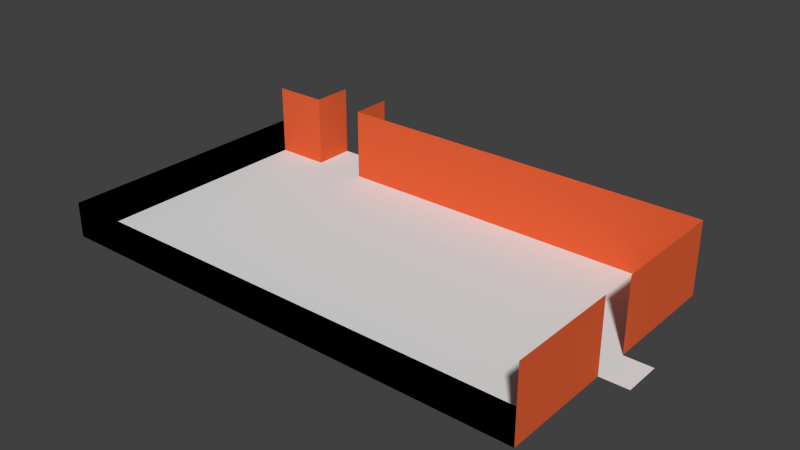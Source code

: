 # Source: RoomI.blend  (saved by Blender 2.74.0; exported with 4.5.12 LTS)
import bpy
from mathutils import Matrix  # noqa: F401  (used for matrix-valued properties, if any)

bpy.ops.wm.read_factory_settings(use_empty=True)
scene = bpy.context.scene
scene.name = 'Scene'

# ---- collections
col_collection_1 = bpy.data.collections.new('Collection 1'); scene.collection.children.link(col_collection_1)

# ---- materials (node trees are filled in below, after node groups)
mat_cfloor = bpy.data.materials.new('CFLOOR')
mat_cfloor.alpha_threshold = 0.0
mat_cfloor.use_transparent_shadow = False
mat_cfloor.roughness = 0.5
mat_cieling = bpy.data.materials.new('Cieling')
mat_cieling.alpha_threshold = 0.0
mat_cieling.use_transparent_shadow = False
mat_cieling.diffuse_color = (0.0, 0.0, 0.0, 1.0)
mat_cieling.roughness = 0.5
mat_cwall = bpy.data.materials.new('CWALL')
mat_cwall.alpha_threshold = 0.0
mat_cwall.use_transparent_shadow = False
mat_cwall.diffuse_color = (0.8, 0.1218, 0.03985, 1.0)
mat_cwall.roughness = 0.5

# ---- material node trees

# ---- world
world_world = bpy.data.worlds.new('World'); scene.world = world_world
world_world.color = (0.05088, 0.05088, 0.05088)
world_world.use_sun_shadow = False
world_world.sun_shadow_jitter_overblur = 0.0
world_world.cycles.sampling_method = 'MANUAL'
world_world.cycles.sample_map_resolution = 256

# ---- meshes
me_grid = bpy.data.meshes.new('Grid')
me_grid.from_pydata([(-1.0, -0.9863, 0.0), (-0.7778, -0.9863, 0.0), (-0.5556, -0.9863, 0.0), (-0.3333, -0.9863, 0.0), (-0.1111, -0.9863, 0.0), (0.1111, -0.9863, 0.0), (0.3333, -0.9863, 0.0), (0.5556, -0.9863, 0.0), (0.7778, -0.9863, 0.0), (1.0, -0.9863, 0.0), (-1.0, -0.764, 0.0), (-0.7778, -0.764, 0.0), (-0.5556, -0.764, 0.0), (-0.3333, -0.764, 0.0), (-0.1111, -0.764, 0.0), (0.1111, -0.764, 0.0), (0.3333, -0.764, 0.0), (0.5556, -0.764, 0.0), (0.7778, -0.764, 0.0), (1.0, -0.764, 0.0), (-1.0, -0.5418, 0.0), (-0.7778, -0.5418, 0.0), (-0.5556, -0.5418, 0.0), (-0.3333, -0.5418, 0.0), (-0.1111, -0.5418, 0.0), (0.1111, -0.5418, 0.0), (0.3333, -0.5418, 0.0), (0.5556, -0.5418, 0.0), (0.7778, -0.5418, 0.0), (1.0, -0.5418, 0.0), (-1.0, -0.3196, 0.0), (-0.7778, -0.3196, 0.0), (-0.5556, -0.3196, 0.0), (-0.3333, -0.3196, 0.0), (-0.1111, -0.3196, 0.0), (0.1111, -0.3196, 0.0), (0.3333, -0.3196, 0.0), (0.5556, -0.3196, 0.0), (0.7778, -0.3196, 0.0), (1.0, -0.3196, 0.0), (-1.0, -0.1541, 0.0), (-0.7778, -0.1541, 0.0), (-0.5556, -0.1541, 0.0), (-0.3333, -0.1541, 0.0), (-0.1111, -0.1541, 0.0), (0.1111, -0.1541, 0.0), (0.3333, -0.1541, 0.0), (0.5556, -0.1541, 0.0), (0.7778, -0.1541, 0.0), (1.0, -0.1541, 0.0), (-1.0, 0.1266, 0.0), (-0.7778, 0.1266, 0.0), (-0.5556, 0.1266, 0.0), (-0.3333, 0.1266, 0.0), (-0.1111, 0.1266, 0.0), (0.1111, 0.1266, 0.0), (0.3333, 0.1266, 0.0), (0.5556, 0.1266, 0.0), (0.7778, 0.1266, 0.0), (1.0, 0.1266, 0.0), (-1.0, 0.3471, 0.0), (-0.7778, 0.3471, 0.0), (-0.5556, 0.3471, 0.0), (-0.3333, 0.3471, 0.0), (-0.1111, 0.3471, 0.0), (0.1111, 0.3471, 0.0), (0.3333, 0.3471, 0.0), (0.5556, 0.3471, 0.0), (0.7778, 0.3471, 0.0), (1.0, 0.3471, 0.0), (-1.0, 0.5693, 0.0), (-0.7778, 0.5693, 0.0), (-0.5556, 0.5693, 0.0), (-0.3333, 0.5693, 0.0), (-0.1111, 0.5693, 0.0), (0.1111, 0.5693, 0.0), (0.3333, 0.5693, 0.0), (0.5556, 0.5693, 0.0), (0.7778, 0.5693, 0.0), (1.0, 0.5693, 0.0), (-1.0, 0.7915, 0.0), (-0.7778, 0.7915, 0.0), (-0.5556, 0.7915, 0.0), (-0.3333, 0.7915, 0.0), (-0.1111, 0.7915, 0.0), (0.1111, 0.7915, 0.0), (0.3333, 0.7915, 0.0), (0.5556, 0.7915, 0.0), (0.7778, 0.7915, 0.0), (1.0, 0.7915, 0.0), (-1.0, 1.014, 0.0), (-0.7778, 1.014, 0.0), (-0.5556, 1.014, 0.0), (-0.3333, 1.014, 0.0), (-0.1111, 1.014, 0.0), (0.1111, 1.014, 0.0), (0.3333, 1.014, 0.0), (0.5556, 1.014, 0.0), (0.7778, 1.014, 0.0), (1.0, 1.014, 0.0), (1.113, -0.1541, 0.0), (1.113, 0.1266, 0.0), (-0.7778, 1.327, 0.0), (-0.5556, 1.327, 0.0), (-1.0, -0.9863, 0.2617), (-0.7778, -0.9863, 0.2617), (-0.5556, -0.9863, 0.2617), (-0.3333, -0.9863, 0.2617), (-0.1111, -0.9863, 0.2617), (0.1111, -0.9863, 0.2617), (0.3333, -0.9863, 0.2617), (0.5556, -0.9863, 0.2617), (0.7778, -0.9863, 0.2617), (1.0, -0.9863, 0.2617), (-1.0, -0.764, 0.2617), (-1.0, -0.5418, 0.2617), (-1.0, -0.3196, 0.2617), (-1.0, -0.1541, 0.2617), (-1.0, 0.1266, 0.2617), (-1.0, 0.3471, 0.2617), (-1.0, 0.5693, 0.2617), (-1.0, 0.7915, 0.2617), (-1.0, 1.014, 0.2617), (-1.0, -0.01375, 0.0), (-0.7778, -0.01375, 0.0), (-0.5556, -0.01375, 0.0), (-0.3333, -0.01375, 0.0), (-0.1111, -0.01375, 0.0), (0.1111, -0.01375, 0.0), (0.3333, -0.01375, 0.0), (0.5556, -0.01375, 0.0), (0.7778, -0.01375, 0.0), (1.0, -0.01375, 0.0), (1.113, -0.01375, 0.0), (-1.0, -0.01375, 0.2617), (-0.6667, -0.9863, 0.0), (-0.6667, -0.764, 0.0), (-0.6667, -0.5418, 0.0), (-0.6667, -0.3196, 0.0), (-0.6667, -0.1541, 0.0), (-0.6667, 0.1266, 0.0), (-0.6667, 0.3471, 0.0), (-0.6667, 0.5693, 0.0), (-0.6667, 0.7915, 0.0), (-0.6667, 1.014, 0.0), (-0.6667, 1.327, 0.0), (-0.6667, -0.9863, 0.2617), (-0.6667, -0.01375, 0.0), (1.0, -0.9863, 0.5388), (1.0, -0.764, 0.5388), (1.0, -0.5418, 0.5388), (1.0, -0.3196, 0.5388), (1.0, -0.1541, 0.5388), (1.0, 0.1266, 0.5388), (1.0, 0.3471, 0.5388), (1.0, 0.5693, 0.5388), (1.0, 0.7915, 0.5388), (-1.0, 1.014, 0.5388), (-0.7778, 1.014, 0.5388), (-0.5556, 1.014, 0.5388), (-0.3333, 1.014, 0.5388), (-0.1111, 1.014, 0.5388), (0.1111, 1.014, 0.5388), (0.3333, 1.014, 0.5388), (0.5556, 1.014, 0.5388), (0.7778, 1.014, 0.5388), (1.0, 1.014, 0.5388), (-0.7778, 1.327, 0.5388), (-0.5556, 1.327, 0.5388)], [], [(0, 1, 11, 10), (135, 2, 12, 136), (2, 3, 13, 12), (3, 4, 14, 13), (4, 5, 15, 14), (5, 6, 16, 15), (6, 7, 17, 16), (7, 8, 18, 17), (8, 9, 19, 18), (10, 11, 21, 20), (136, 12, 22, 137), (12, 13, 23, 22), (13, 14, 24, 23), (14, 15, 25, 24), (15, 16, 26, 25), (16, 17, 27, 26), (17, 18, 28, 27), (18, 19, 29, 28), (20, 21, 31, 30), (137, 22, 32, 138), (22, 23, 33, 32), (23, 24, 34, 33), (24, 25, 35, 34), (25, 26, 36, 35), (26, 27, 37, 36), (27, 28, 38, 37), (28, 29, 39, 38), (30, 31, 41, 40), (138, 32, 42, 139), (32, 33, 43, 42), (33, 34, 44, 43), (34, 35, 45, 44), (35, 36, 46, 45), (36, 37, 47, 46), (37, 38, 48, 47), (38, 39, 49, 48), (123, 124, 51, 50), (147, 125, 52, 140), (125, 126, 53, 52), (126, 127, 54, 53), (127, 128, 55, 54), (128, 129, 56, 55), (129, 130, 57, 56), (130, 131, 58, 57), (131, 132, 59, 58), (50, 51, 61, 60), (140, 52, 62, 141), (52, 53, 63, 62), (53, 54, 64, 63), (54, 55, 65, 64), (55, 56, 66, 65), (56, 57, 67, 66), (57, 58, 68, 67), (58, 59, 69, 68), (60, 61, 71, 70), (141, 62, 72, 142), (62, 63, 73, 72), (63, 64, 74, 73), (64, 65, 75, 74), (65, 66, 76, 75), (66, 67, 77, 76), (67, 68, 78, 77), (68, 69, 79, 78), (70, 71, 81, 80), (142, 72, 82, 143), (72, 73, 83, 82), (73, 74, 84, 83), (74, 75, 85, 84), (75, 76, 86, 85), (76, 77, 87, 86), (77, 78, 88, 87), (78, 79, 89, 88), (80, 81, 91, 90), (143, 82, 92, 144), (82, 83, 93, 92), (83, 84, 94, 93), (84, 85, 95, 94), (85, 86, 96, 95), (86, 87, 97, 96), (87, 88, 98, 97), (88, 89, 99, 98), (132, 49, 100, 133), (144, 92, 103, 145), (70, 80, 121, 120), (4, 3, 107, 108), (7, 6, 110, 111), (123, 50, 118, 134), (10, 20, 115, 114), (135, 1, 105, 146), (5, 4, 108, 109), (60, 70, 120, 119), (0, 10, 114, 104), (8, 7, 111, 112), (30, 40, 117, 116), (80, 90, 122, 121), (3, 2, 106, 107), (6, 5, 109, 110), (50, 60, 119, 118), (9, 8, 112, 113), (20, 30, 116, 115), (1, 0, 104, 105), (40, 123, 134, 117), (59, 132, 133, 101), (48, 49, 132, 131), (47, 48, 131, 130), (46, 47, 130, 129), (45, 46, 129, 128), (44, 45, 128, 127), (43, 44, 127, 126), (42, 43, 126, 125), (139, 42, 125, 147), (40, 41, 124, 123), (41, 139, 147, 124), (2, 135, 146, 106), (91, 144, 145, 102), (81, 143, 144, 91), (71, 142, 143, 81), (61, 141, 142, 71), (51, 140, 141, 61), (124, 147, 140, 51), (31, 138, 139, 41), (21, 137, 138, 31), (11, 136, 137, 21), (1, 135, 136, 11), (96, 97, 164, 163), (91, 102, 167, 158), (79, 69, 154, 155), (95, 96, 163, 162), (49, 39, 151, 152), (94, 95, 162, 161), (19, 9, 148, 149), (93, 94, 161, 160), (92, 93, 160, 159), (99, 89, 156, 166), (69, 59, 153, 154), (103, 92, 159, 168), (39, 29, 150, 151), (90, 91, 158, 157), (89, 79, 155, 156), (98, 99, 166, 165), (29, 19, 149, 150), (97, 98, 165, 164)])
me_grid.polygons.foreach_set('material_index', [0, 0, 0, 0, 0, 0, 0, 0, 0, 0, 0, 0, 0, 0, 0, 0, 0, 0, 0, 0, 0, 0, 0, 0, 0, 0, 0, 0, 0, 0, 0, 0, 0, 0, 0, 0, 0, 0, 0, 0, 0, 0, 0, 0, 0, 0, 0, 0, 0, 0, 0, 0, 0, 0, 0, 0, 0, 0, 0, 0, 0, 0, 0, 0, 0, 0, 0, 0, 0, 0, 0, 0, 0, 0, 0, 0, 0, 0, 0, 0, 0, 0, 0, 1, 1, 1, 1, 1, 1, 1, 1, 1, 1, 1, 1, 1, 1, 1, 1, 1, 1, 1, 0, 0, 0, 0, 0, 0, 0, 0, 0, 0, 0, 1, 0, 0, 0, 0, 0, 0, 0, 0, 0, 0, 2, 2, 2, 2, 2, 2, 2, 2, 2, 2, 2, 2, 2, 2, 2, 2, 2, 2])
me_grid.materials.append(mat_cfloor)
me_grid.materials.append(mat_cieling)
me_grid.materials.append(mat_cwall)
me_grid.use_remesh_preserve_volume = False
me_grid.use_remesh_preserve_attributes = False
me_grid.use_mirror_vertex_groups = False
me_grid.update()

# ---- objects
ob_grid = bpy.data.objects.new('Grid', me_grid)

# ---- transforms, parenting, visibility, modifiers, constraints
ob_grid.location = (0.2336, -0.05167, 0.04646)
ob_grid.scale = (6.573, 3.584, 3.584)
ob_grid.lineart.crease_threshold = 0.0

# ---- collection membership
col_collection_1.objects.link(ob_grid)

# ---- scene / render settings (as saved in the file)
scene.frame_start = 1; scene.frame_end = 250; scene.frame_set(1)
scene.render.engine = 'BLENDER_EEVEE_NEXT'
scene.render.resolution_percentage = 50
scene.render.dither_intensity = 0.0
scene.cycles.use_denoising = False
scene.cycles.samples = 10
scene.cycles.sampling_pattern = 'TABULATED_SOBOL'
scene.cycles.light_sampling_threshold = 0.0
scene.cycles.use_adaptive_sampling = False
scene.cycles.use_light_tree = False
scene.cycles.blur_glossy = 0.0
scene.cycles.pixel_filter_type = 'GAUSSIAN'
scene.cycles.sample_clamp_indirect = 0.0
scene.view_settings.view_transform = 'Standard'
bpy.context.view_layer.update()

# ---- added for rendering (the .blend has no active camera and no usable light): camera, sun
cam_auto = bpy.data.cameras.new('AutoCamera')
cam_auto.lens = 50.0
cam_auto.sensor_width = 36.0
cam_auto.clip_end = 1000.0
ob_auto_camera = bpy.data.objects.new('AutoCamera', cam_auto)
scene.collection.objects.link(ob_auto_camera)
ob_auto_camera.location = (15.6798, -17.5297, 13.0708)
ob_auto_camera.rotation_euler = (1.09748, -7.21219e-08, 0.694738)
scene.camera = ob_auto_camera
light_auto_sun = bpy.data.lights.new('AutoSun', 'SUN')
light_auto_sun.energy = 3.0
light_auto_sun.angle = 0.0523599
ob_auto_sun = bpy.data.objects.new('AutoSun', light_auto_sun)
scene.collection.objects.link(ob_auto_sun)
ob_auto_sun.rotation_euler = (0.872665, 0.174533, 0.523599)
bpy.context.view_layer.update()
